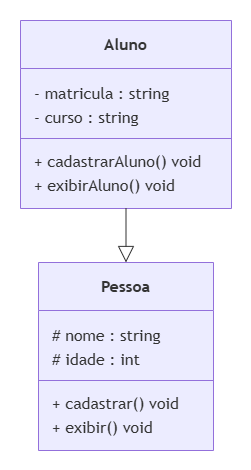

The diagram above was exported from draw.io. Its source (the exported page's mxGraphModel, read from the mxfile embedded in the PNG):
<mxGraphModel dx="854" dy="431" grid="1" gridSize="10" guides="1" tooltips="1" connect="1" arrows="1" fold="1" page="1" pageScale="1" pageWidth="827" pageHeight="1169" math="0" shadow="0">
  <root>
    <mxCell id="0" />
    <mxCell id="1" parent="0" />
    <UserObject label="" mermaidData="{&#10;  &quot;data&quot;: &quot;classDiagram\n    direction BT\n    class Pessoa {\n        # nome : string\n        # idade : int\n        + cadastrar() void\n        + exibir() void\n    }\n    class Aluno {\n        - matricula : string\n        - curso : string\n        + cadastrarAluno() void\n        + exibirAluno() void\n    }\n\n    Pessoa &lt;|-- Aluno&quot;,&#10;  &quot;config&quot;: null&#10;}" id="6dXWuBj4iesUr25o3ADf-1">
      <mxCell connectable="0" parent="1" style="group;transparentBounds=1;editIcon=1;lockedGroup=0;groupPadding=20;" vertex="1">
        <mxGeometry as="geometry" />
      </mxCell>
    </UserObject>
    <UserObject label="&lt;b&gt;Pessoa&lt;/b&gt;" mermaidId="n:Pessoa" mermaidBaseStyle="swimlane;html=1;fontStyle=0;fontSize=16;align=center;verticalAlign=middle;horizontal=1;childLayout=stackLayout;startSize=48;horizontalStack=0;resizeParent=1;resizeParentMax=0;resizeLast=0;collapsible=0;marginTop=12;marginBottom=12;stackSpacing=0;swimlaneFillColor=light-dark(#ECECFF,#1f2020);whiteSpace=wrap;fillColor=light-dark(#ECECFF,#1f2020);strokeColor=light-dark(#9370DB,#cccccc);fontColor=light-dark(#333333,#cccccc);fontFamily=Trebuchet MS,Verdana,Arial,sans-serif;" mermaidBaseValue="&lt;b&gt;Pessoa&lt;/b&gt;" id="6dXWuBj4iesUr25o3ADf-2">
      <mxCell parent="6dXWuBj4iesUr25o3ADf-1" style="swimlane;html=1;fontStyle=0;fontSize=16;align=center;verticalAlign=middle;horizontal=1;childLayout=stackLayout;startSize=48;horizontalStack=0;resizeParent=1;resizeParentMax=0;resizeLast=0;collapsible=0;marginTop=12;marginBottom=12;stackSpacing=0;swimlaneFillColor=light-dark(#ECECFF,#1f2020);whiteSpace=wrap;fillColor=light-dark(#ECECFF,#1f2020);strokeColor=light-dark(#9370DB,#cccccc);fontColor=light-dark(#333333,#cccccc);fontFamily=Trebuchet MS,Verdana,Arial,sans-serif;" vertex="1">
        <mxGeometry height="188" width="175" x="58" y="282" as="geometry" />
      </mxCell>
    </UserObject>
    <mxCell id="6dXWuBj4iesUr25o3ADf-3" parent="6dXWuBj4iesUr25o3ADf-2" style="text;fontSize=16;strokeColor=none;fillColor=none;align=left;verticalAlign=middle;spacingLeft=12;spacingRight=12;overflow=hidden;rotatable=0;points=[[0,0.5],[1,0.5]];portConstraint=eastwest;fontFamily=Trebuchet MS,Verdana,Arial,sans-serif;fontColor=light-dark(#333333,#cccccc);" value="# nome : string" vertex="1">
      <mxGeometry height="24" width="175" y="60" as="geometry" />
    </mxCell>
    <mxCell id="6dXWuBj4iesUr25o3ADf-4" parent="6dXWuBj4iesUr25o3ADf-2" style="text;fontSize=16;strokeColor=none;fillColor=none;align=left;verticalAlign=middle;spacingLeft=12;spacingRight=12;overflow=hidden;rotatable=0;points=[[0,0.5],[1,0.5]];portConstraint=eastwest;fontFamily=Trebuchet MS,Verdana,Arial,sans-serif;fontColor=light-dark(#333333,#cccccc);" value="# idade : int" vertex="1">
      <mxGeometry height="24" width="175" y="84" as="geometry" />
    </mxCell>
    <mxCell id="6dXWuBj4iesUr25o3ADf-5" parent="6dXWuBj4iesUr25o3ADf-2" style="line;strokeWidth=1;fillColor=none;spacingLeft=3;spacingRight=3;rotatable=0;points=[];strokeColor=inherit;" vertex="1">
      <mxGeometry height="20" width="175" y="108" as="geometry" />
    </mxCell>
    <mxCell id="6dXWuBj4iesUr25o3ADf-6" parent="6dXWuBj4iesUr25o3ADf-2" style="text;fontSize=16;strokeColor=none;fillColor=none;align=left;verticalAlign=middle;spacingLeft=12;spacingRight=12;overflow=hidden;rotatable=0;points=[[0,0.5],[1,0.5]];portConstraint=eastwest;fontFamily=Trebuchet MS,Verdana,Arial,sans-serif;fontColor=light-dark(#333333,#cccccc);" value="+ cadastrar() void" vertex="1">
      <mxGeometry height="24" width="175" y="128" as="geometry" />
    </mxCell>
    <mxCell id="6dXWuBj4iesUr25o3ADf-7" parent="6dXWuBj4iesUr25o3ADf-2" style="text;fontSize=16;strokeColor=none;fillColor=none;align=left;verticalAlign=middle;spacingLeft=12;spacingRight=12;overflow=hidden;rotatable=0;points=[[0,0.5],[1,0.5]];portConstraint=eastwest;fontFamily=Trebuchet MS,Verdana,Arial,sans-serif;fontColor=light-dark(#333333,#cccccc);" value="+ exibir() void" vertex="1">
      <mxGeometry height="24" width="175" y="152" as="geometry" />
    </mxCell>
    <UserObject label="&lt;b&gt;Aluno&lt;/b&gt;" mermaidId="n:Aluno" mermaidBaseStyle="swimlane;html=1;fontStyle=0;fontSize=16;align=center;verticalAlign=middle;horizontal=1;childLayout=stackLayout;startSize=48;horizontalStack=0;resizeParent=1;resizeParentMax=0;resizeLast=0;collapsible=0;marginTop=12;marginBottom=12;stackSpacing=0;swimlaneFillColor=light-dark(#ECECFF,#1f2020);whiteSpace=wrap;fillColor=light-dark(#ECECFF,#1f2020);strokeColor=light-dark(#9370DB,#cccccc);fontColor=light-dark(#333333,#cccccc);fontFamily=Trebuchet MS,Verdana,Arial,sans-serif;" mermaidBaseValue="&lt;b&gt;Aluno&lt;/b&gt;" id="6dXWuBj4iesUr25o3ADf-8">
      <mxCell parent="6dXWuBj4iesUr25o3ADf-1" style="swimlane;html=1;fontStyle=0;fontSize=16;align=center;verticalAlign=middle;horizontal=1;childLayout=stackLayout;startSize=48;horizontalStack=0;resizeParent=1;resizeParentMax=0;resizeLast=0;collapsible=0;marginTop=12;marginBottom=12;stackSpacing=0;swimlaneFillColor=light-dark(#ECECFF,#1f2020);whiteSpace=wrap;fillColor=light-dark(#ECECFF,#1f2020);strokeColor=light-dark(#9370DB,#cccccc);fontColor=light-dark(#333333,#cccccc);fontFamily=Trebuchet MS,Verdana,Arial,sans-serif;" vertex="1">
        <mxGeometry height="188" width="211" x="40" y="40" as="geometry" />
      </mxCell>
    </UserObject>
    <mxCell id="6dXWuBj4iesUr25o3ADf-9" parent="6dXWuBj4iesUr25o3ADf-8" style="text;fontSize=16;strokeColor=none;fillColor=none;align=left;verticalAlign=middle;spacingLeft=12;spacingRight=12;overflow=hidden;rotatable=0;points=[[0,0.5],[1,0.5]];portConstraint=eastwest;fontFamily=Trebuchet MS,Verdana,Arial,sans-serif;fontColor=light-dark(#333333,#cccccc);" value="- matricula : string" vertex="1">
      <mxGeometry height="24" width="211" y="60" as="geometry" />
    </mxCell>
    <mxCell id="6dXWuBj4iesUr25o3ADf-10" parent="6dXWuBj4iesUr25o3ADf-8" style="text;fontSize=16;strokeColor=none;fillColor=none;align=left;verticalAlign=middle;spacingLeft=12;spacingRight=12;overflow=hidden;rotatable=0;points=[[0,0.5],[1,0.5]];portConstraint=eastwest;fontFamily=Trebuchet MS,Verdana,Arial,sans-serif;fontColor=light-dark(#333333,#cccccc);" value="- curso : string" vertex="1">
      <mxGeometry height="24" width="211" y="84" as="geometry" />
    </mxCell>
    <mxCell id="6dXWuBj4iesUr25o3ADf-11" parent="6dXWuBj4iesUr25o3ADf-8" style="line;strokeWidth=1;fillColor=none;spacingLeft=3;spacingRight=3;rotatable=0;points=[];strokeColor=inherit;" vertex="1">
      <mxGeometry height="20" width="211" y="108" as="geometry" />
    </mxCell>
    <mxCell id="6dXWuBj4iesUr25o3ADf-12" parent="6dXWuBj4iesUr25o3ADf-8" style="text;fontSize=16;strokeColor=none;fillColor=none;align=left;verticalAlign=middle;spacingLeft=12;spacingRight=12;overflow=hidden;rotatable=0;points=[[0,0.5],[1,0.5]];portConstraint=eastwest;fontFamily=Trebuchet MS,Verdana,Arial,sans-serif;fontColor=light-dark(#333333,#cccccc);" value="+ cadastrarAluno() void" vertex="1">
      <mxGeometry height="24" width="211" y="128" as="geometry" />
    </mxCell>
    <mxCell id="6dXWuBj4iesUr25o3ADf-13" parent="6dXWuBj4iesUr25o3ADf-8" style="text;fontSize=16;strokeColor=none;fillColor=none;align=left;verticalAlign=middle;spacingLeft=12;spacingRight=12;overflow=hidden;rotatable=0;points=[[0,0.5],[1,0.5]];portConstraint=eastwest;fontFamily=Trebuchet MS,Verdana,Arial,sans-serif;fontColor=light-dark(#333333,#cccccc);" value="+ exibirAluno() void" vertex="1">
      <mxGeometry height="24" width="211" y="152" as="geometry" />
    </mxCell>
    <UserObject label="" mermaidId="e:Pessoa-&gt;Aluno#0" mermaidBaseStyle="curved=1;startArrow=block;startSize=14;startFill=0;endArrow=none;strokeColor=light-dark(#333333,#cccccc);exitX=0.5;exitY=0;entryX=0.5;entryY=1;" mermaidBaseValue="" id="6dXWuBj4iesUr25o3ADf-14">
      <mxCell edge="1" parent="6dXWuBj4iesUr25o3ADf-1" source="6dXWuBj4iesUr25o3ADf-2" style="curved=1;startArrow=block;startSize=14;startFill=0;endArrow=none;strokeColor=light-dark(#333333,#cccccc);exitX=0.5;exitY=0;entryX=0.5;entryY=1;rounded=0;" target="6dXWuBj4iesUr25o3ADf-8">
        <mxGeometry relative="1" as="geometry">
          <Array as="points" />
        </mxGeometry>
      </mxCell>
    </UserObject>
  </root>
</mxGraphModel>